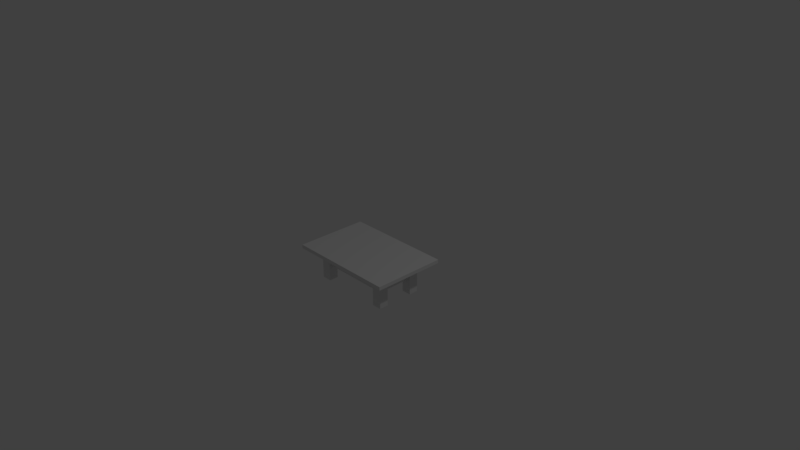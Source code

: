 # Source: Couchtisch_NichtDesigner.blend  (saved by Blender 2.79.0; exported with 4.5.12 LTS)
import bpy
from mathutils import Matrix  # noqa: F401  (used for matrix-valued properties, if any)

bpy.ops.wm.read_factory_settings(use_empty=True)
scene = bpy.context.scene
scene.name = 'Scene'

# ---- collections
col_collection_1 = bpy.data.collections.new('Collection 1'); scene.collection.children.link(col_collection_1)

# ---- materials (node trees are filled in below, after node groups)
mat_material = bpy.data.materials.new('Material')
mat_material.alpha_threshold = 0.0
mat_material.use_transparent_shadow = False
mat_material.roughness = 0.5
mat_material.line_color = (0.0, 0.0, 0.0, 1.0)

# ---- material node trees

# ---- world
world_world = bpy.data.worlds.new('World'); scene.world = world_world
world_world.color = (0.05088, 0.05088, 0.05088)
world_world.use_sun_shadow = False
world_world.sun_shadow_jitter_overblur = 0.0
world_world.cycles.sampling_method = 'MANUAL'

# ---- cameras
cam_camera = bpy.data.cameras.new('Camera')
cam_camera.clip_end = 100.0
cam_camera.lens = 35.0
cam_camera.sensor_width = 32.0
cam_camera.sensor_height = 18.0
cam_camera.ortho_scale = 7.314
cam_camera.dof.focus_distance = 0.0
cam_camera.dof.aperture_fstop = 128.0

# ---- lights
light_lamp = bpy.data.lights.new('Lamp', 'POINT')
light_lamp.transmission_factor = 0.0
light_lamp.cutoff_distance = 30.0
light_lamp.energy = 100.0
light_lamp.shadow_buffer_clip_start = 1.001
light_lamp.shadow_soft_size = 0.1
light_lamp.shadow_maximum_resolution = 0.006
light_lamp.use_absolute_resolution = True

# ---- meshes
me_cube = bpy.data.meshes.new('Cube')
me_cube.from_pydata([(2.0, -2.0, -0.04907), (2.0, -2.0, 0.04907), (1.484, -2.0, -0.04907), (1.484, -2.0, 0.04907), (1.131, -2.0, -0.04907), (1.131, -2.0, 0.04907), (2.0, -1.279, -0.04907), (2.0, -1.279, 0.04907), (1.484, -1.279, 0.04907), (1.484, -1.279, -0.04907), (1.131, -1.279, 0.04907), (1.131, -1.279, -0.04907), (1.484, -0.7657, -0.04907), (1.131, -0.7657, -0.04907), (2.0, -0.7657, -0.04907), (2.0, -0.7657, 0.04907), (1.484, -0.7657, 0.04907), (1.131, -0.7657, 0.04907), (1.484, -1.279, -0.8726), (1.131, -1.279, -0.8726), (1.484, -0.7657, -0.8726), (1.131, -0.7657, -0.8726), (1.484, -1.279, -0.5105), (1.484, -0.7657, -0.5105), (1.131, -1.279, -0.5105), (1.131, -0.7657, -0.5105), (1.484, -0.7657, -0.4358), (1.484, -1.279, -0.4358), (1.131, -1.279, -0.4358), (1.131, -0.7657, -0.4358), (1.308, -2.0, -0.04907), (1.308, -2.0, 0.04907), (1.308, -1.279, -0.04907), (1.308, -1.279, 0.04907), (1.308, -0.7657, 0.04907), (1.308, -0.7657, -0.04907), (1.308, -1.279, -0.8726), (1.308, -0.7657, -0.8726), (1.308, -0.7657, -0.5105), (1.308, -1.279, -0.5105), (1.308, -1.279, -0.4358), (1.308, -0.7657, -0.4358), (2.0, -1.023, -0.04907), (2.0, -1.023, 0.04907), (1.484, -1.023, 0.04907), (1.131, -1.023, 0.04907), (1.484, -1.023, -0.04907), (1.131, -1.023, -0.04907), (1.484, -1.023, -0.8726), (1.131, -1.023, -0.8726), (1.131, -1.023, -0.5105), (1.484, -1.023, -0.5105), (1.484, -1.023, -0.4358), (1.131, -1.023, -0.4358), (1.308, -1.023, -0.8726), (1.308, -1.023, 0.04907), (-2.0, -2.0, -0.04907), (0.0, -2.0, -0.04907), (-2.0, -2.0, 0.04907), (0.0, -2.0, 0.04907), (-1.484, -2.0, -0.04907), (-1.484, -2.0, 0.04907), (-1.131, -2.0, -0.04907), (-1.131, -2.0, 0.04907), (-2.0, -1.279, -0.04907), (0.0, -1.279, -0.04907), (-2.0, -1.279, 0.04907), (0.0, -1.279, 0.04907), (-1.484, -1.279, 0.04907), (-1.484, -1.279, -0.04907), (-1.131, -1.279, 0.04907), (-1.131, -1.279, -0.04907), (0.0, -0.7657, -0.04907), (0.0, -0.7657, 0.04907), (-1.484, -0.7657, -0.04907), (-1.131, -0.7657, -0.04907), (-2.0, -0.7657, -0.04907), (-2.0, -0.7657, 0.04907), (-1.484, -0.7657, 0.04907), (-1.131, -0.7657, 0.04907), (-1.484, -1.279, -0.8726), (-1.131, -1.279, -0.8726), (-1.484, -0.7657, -0.8726), (-1.131, -0.7657, -0.8726), (-1.484, -1.279, -0.5105), (-1.484, -0.7657, -0.5105), (-1.131, -1.279, -0.5105), (-1.131, -0.7657, -0.5105), (-1.484, -0.7657, -0.4358), (-1.484, -1.279, -0.4358), (-1.131, -1.279, -0.4358), (-1.131, -0.7657, -0.4358), (-1.308, -2.0, -0.04907), (-1.308, -2.0, 0.04907), (-1.308, -1.279, -0.04907), (-1.308, -1.279, 0.04907), (-1.308, -0.7657, 0.04907), (-1.308, -0.7657, -0.04907), (-1.308, -1.279, -0.8726), (-1.308, -0.7657, -0.8726), (-1.308, -0.7657, -0.5105), (-1.308, -1.279, -0.5105), (-1.308, -1.279, -0.4358), (-1.308, -0.7657, -0.4358), (-2.0, -1.023, -0.04907), (-2.0, -1.023, 0.04907), (-1.484, -1.023, 0.04907), (-1.131, -1.023, 0.04907), (0.0, -1.023, -0.04907), (0.0, -1.023, 0.04907), (-1.484, -1.023, -0.04907), (-1.131, -1.023, -0.04907), (-1.484, -1.023, -0.8726), (-1.131, -1.023, -0.8726), (-1.131, -1.023, -0.5105), (-1.484, -1.023, -0.5105), (-1.484, -1.023, -0.4358), (-1.131, -1.023, -0.4358), (-1.308, -1.023, -0.8726), (-1.308, -1.023, 0.04907), (0.0, -0.7657, -0.5105), (0.0, -0.7657, -0.4358), (0.0, -1.023, -0.5105), (0.0, -1.023, -0.4358), (2.0, 0.0, -0.04907), (2.0, 2.0, -0.04907), (2.0, 0.0, 0.04907), (2.0, 2.0, 0.04907), (1.484, 0.0, -0.04907), (1.484, 2.0, -0.04907), (1.484, 0.0, 0.04907), (1.484, 2.0, 0.04907), (1.131, 0.0, -0.04907), (1.131, 2.0, -0.04907), (1.131, 0.0, 0.04907), (1.131, 2.0, 0.04907), (2.0, 1.279, -0.04907), (2.0, 1.279, 0.04907), (1.484, 1.279, 0.04907), (1.484, 1.279, -0.04907), (1.131, 1.279, 0.04907), (1.131, 1.279, -0.04907), (1.484, 0.7657, -0.04907), (1.131, 0.7657, -0.04907), (2.0, 0.7657, -0.04907), (2.0, 0.7657, 0.04907), (1.484, 0.7657, 0.04907), (1.131, 0.7657, 0.04907), (1.484, 1.279, -0.8726), (1.131, 1.279, -0.8726), (1.484, 0.7657, -0.8726), (1.131, 0.7657, -0.8726), (1.484, 1.279, -0.5105), (1.484, 0.7657, -0.5105), (1.131, 1.279, -0.5105), (1.131, 0.7657, -0.5105), (1.484, 0.7657, -0.4358), (1.484, 1.279, -0.4358), (1.131, 1.279, -0.4358), (1.131, 0.7657, -0.4358), (1.308, 0.0, -0.04907), (1.308, 2.0, -0.04907), (1.308, 0.0, 0.04907), (1.308, 2.0, 0.04907), (1.308, 1.279, -0.04907), (1.308, 1.279, 0.04907), (1.308, 0.7657, 0.04907), (1.308, 0.7657, -0.04907), (1.308, 1.279, -0.8726), (1.308, 0.7657, -0.8726), (1.308, 0.7657, -0.5105), (1.308, 1.279, -0.5105), (1.308, 1.279, -0.4358), (1.308, 0.7657, -0.4358), (2.0, 1.023, -0.04907), (2.0, 1.023, 0.04907), (1.484, 1.023, 0.04907), (1.131, 1.023, 0.04907), (1.484, 1.023, -0.04907), (1.131, 1.023, -0.04907), (1.484, 1.023, -0.8726), (1.131, 1.023, -0.8726), (1.131, 1.023, -0.5105), (1.484, 1.023, -0.5105), (1.484, 1.023, -0.4358), (1.131, 1.023, -0.4358), (1.308, 1.023, -0.8726), (1.308, 1.023, 0.04907), (1.131, 0.0, -0.5105), (1.131, 0.0, -0.4358), (1.308, 0.0, -0.5105), (1.308, 0.0, -0.4358), (1.131, 0.0, -0.5105), (1.131, 0.0, -0.4358), (-2.0, 0.0, -0.04907), (-2.0, 2.0, -0.04907), (0.0, 2.0, -0.04907), (0.0, 0.0, -0.04907), (-2.0, 0.0, 0.04907), (-2.0, 2.0, 0.04907), (0.0, 2.0, 0.04907), (0.0, 0.0, 0.04907), (-1.484, 0.0, -0.04907), (-1.484, 2.0, -0.04907), (-1.484, 0.0, 0.04907), (-1.484, 2.0, 0.04907), (-1.131, 0.0, -0.04907), (-1.131, 2.0, -0.04907), (-1.131, 0.0, 0.04907), (-1.131, 2.0, 0.04907), (-2.0, 1.279, -0.04907), (0.0, 1.279, -0.04907), (-2.0, 1.279, 0.04907), (0.0, 1.279, 0.04907), (-1.484, 1.279, 0.04907), (-1.484, 1.279, -0.04907), (-1.131, 1.279, 0.04907), (-1.131, 1.279, -0.04907), (0.0, 0.7657, -0.04907), (0.0, 0.7657, 0.04907), (-1.484, 0.7657, -0.04907), (-1.131, 0.7657, -0.04907), (-2.0, 0.7657, -0.04907), (-2.0, 0.7657, 0.04907), (-1.484, 0.7657, 0.04907), (-1.131, 0.7657, 0.04907), (-1.484, 1.279, -0.8726), (-1.131, 1.279, -0.8726), (-1.484, 0.7657, -0.8726), (-1.131, 0.7657, -0.8726), (-1.484, 1.279, -0.5105), (-1.484, 0.7657, -0.5105), (-1.131, 1.279, -0.5105), (-1.131, 0.7657, -0.5105), (-1.484, 0.7657, -0.4358), (-1.484, 1.279, -0.4358), (-1.131, 1.279, -0.4358), (-1.131, 0.7657, -0.4358), (-1.308, 0.0, -0.04907), (-1.308, 2.0, -0.04907), (-1.308, 0.0, 0.04907), (-1.308, 2.0, 0.04907), (-1.308, 1.279, -0.04907), (-1.308, 1.279, 0.04907), (-1.308, 0.7657, 0.04907), (-1.308, 0.7657, -0.04907), (-1.308, 1.279, -0.8726), (-1.308, 0.7657, -0.8726), (-1.308, 0.7657, -0.5105), (-1.308, 1.279, -0.5105), (-1.308, 1.279, -0.4358), (-1.308, 0.7657, -0.4358), (-2.0, 1.023, -0.04907), (-2.0, 1.023, 0.04907), (-1.484, 1.023, 0.04907), (-1.131, 1.023, 0.04907), (0.0, 1.023, -0.04907), (0.0, 1.023, 0.04907), (-1.484, 1.023, -0.04907), (-1.131, 1.023, -0.04907), (-1.484, 1.023, -0.8726), (-1.131, 1.023, -0.8726), (-1.131, 1.023, -0.5105), (-1.484, 1.023, -0.5105), (-1.484, 1.023, -0.4358), (-1.131, 1.023, -0.4358), (-1.308, 1.023, -0.8726), (-1.308, 1.023, 0.04907), (-1.131, 0.0, -0.5105), (-1.131, 0.0, -0.4358), (-1.308, 0.0, -0.5105), (-1.308, 0.0, -0.4358), (0.0, 0.7657, -0.5105), (0.0, 0.7657, -0.4358), (0.0, 1.023, -0.5105), (0.0, 1.023, -0.4358), (-1.131, 0.0, -0.5105), (-1.131, 0.0, -0.4358), (0.0, 0.0, -0.5105), (0.0, 0.0, -0.4358)], [], [(11, 4, 57, 65), (10, 67, 59, 5), (6, 7, 1, 0), (4, 5, 59, 57), (0, 1, 3, 2), (7, 8, 3, 1), (6, 0, 2, 9), (30, 31, 5, 4), (33, 10, 5, 31), (32, 30, 4, 11), (51, 22, 18, 48), (55, 45, 10, 33), (42, 6, 9, 46), (43, 44, 8, 7), (42, 43, 7, 6), (45, 109, 67, 10), (47, 11, 65, 108), (132, 13, 72, 197), (134, 201, 73, 17), (124, 126, 15, 14), (126, 130, 16, 15), (124, 14, 12, 128), (162, 134, 17, 34), (160, 35, 13, 132), (54, 36, 19, 49), (39, 24, 19, 36), (50, 25, 21, 49), (38, 23, 20, 37), (41, 26, 23, 38), (25, 50, 122, 120), (40, 28, 24, 39), (52, 27, 22, 51), (46, 9, 27, 52), (32, 11, 28, 40), (47, 13, 29, 53), (35, 12, 26, 41), (13, 35, 41, 29), (9, 32, 40, 27), (27, 40, 39, 22), (38, 25, 188, 190), (25, 38, 37, 21), (22, 39, 36, 18), (48, 18, 36, 54), (128, 12, 35, 160), (130, 162, 34, 16), (44, 55, 33, 8), (9, 2, 30, 32), (8, 33, 31, 3), (2, 3, 31, 30), (16, 34, 55, 44), (20, 48, 54, 37), (11, 47, 53, 28), (12, 46, 52, 26), (26, 52, 51, 23), (28, 53, 50, 24), (24, 50, 49, 19), (37, 54, 49, 21), (13, 47, 108, 72), (17, 73, 109, 45), (14, 15, 43, 42), (15, 16, 44, 43), (14, 42, 46, 12), (34, 17, 45, 55), (23, 51, 48, 20), (29, 41, 191, 189), (41, 38, 190, 191), (25, 29, 189, 188), (50, 53, 123, 122), (53, 29, 121, 123), (29, 25, 192, 193), (121, 29, 193, 279), (25, 120, 278, 192), (71, 65, 57, 62), (70, 63, 59, 67), (64, 56, 58, 66), (62, 57, 59, 63), (72, 197, 201, 73), (56, 60, 61, 58), (66, 58, 61, 68), (64, 69, 60, 56), (92, 62, 63, 93), (95, 93, 63, 70), (94, 71, 62, 92), (115, 112, 80, 84), (119, 95, 70, 107), (104, 110, 69, 64), (105, 66, 68, 106), (57, 65, 67, 59), (104, 64, 66, 105), (107, 70, 67, 109), (111, 108, 65, 71), (206, 197, 72, 75), (208, 79, 73, 201), (194, 76, 77, 198), (198, 77, 78, 204), (194, 202, 74, 76), (240, 96, 79, 208), (238, 206, 75, 97), (108, 72, 73, 109), (118, 113, 81, 98), (101, 98, 81, 86), (114, 113, 83, 87), (100, 99, 82, 85), (103, 100, 85, 88), (87, 120, 122, 114), (102, 101, 86, 90), (116, 115, 84, 89), (110, 116, 89, 69), (94, 102, 90, 71), (111, 117, 91, 75), (97, 103, 88, 74), (75, 91, 103, 97), (69, 89, 102, 94), (89, 84, 101, 102), (100, 270, 268, 87), (87, 83, 99, 100), (84, 80, 98, 101), (112, 118, 98, 80), (202, 238, 97, 74), (204, 78, 96, 240), (106, 68, 95, 119), (69, 94, 92, 60), (68, 61, 93, 95), (60, 92, 93, 61), (78, 106, 119, 96), (82, 99, 118, 112), (71, 90, 117, 111), (74, 88, 116, 110), (88, 85, 115, 116), (90, 86, 114, 117), (86, 81, 113, 114), (99, 83, 113, 118), (65, 108, 109, 67), (75, 72, 108, 111), (79, 107, 109, 73), (76, 104, 105, 77), (77, 105, 106, 78), (76, 74, 110, 104), (96, 119, 107, 79), (85, 82, 112, 115), (91, 269, 271, 103), (103, 271, 270, 100), (87, 268, 269, 91), (123, 122, 120, 121), (114, 122, 123, 117), (117, 123, 121, 91), (120, 278, 279, 121), (91, 277, 276, 87), (121, 279, 277, 91), (87, 276, 278, 120), (141, 211, 196, 133), (140, 135, 200, 213), (136, 125, 127, 137), (133, 196, 200, 135), (134, 201, 197, 132), (126, 130, 128, 124), (125, 129, 131, 127), (137, 127, 131, 138), (136, 139, 129, 125), (162, 134, 132, 160), (161, 133, 135, 163), (165, 163, 135, 140), (164, 141, 133, 161), (183, 180, 148, 152), (187, 165, 140, 177), (174, 178, 139, 136), (175, 137, 138, 176), (174, 136, 137, 175), (177, 140, 213, 257), (179, 256, 211, 141), (132, 197, 218, 143), (134, 147, 219, 201), (124, 144, 145, 126), (126, 145, 146, 130), (124, 128, 142, 144), (162, 166, 147, 134), (160, 132, 143, 167), (186, 181, 149, 168), (171, 168, 149, 154), (182, 181, 151, 155), (170, 169, 150, 153), (173, 170, 153, 156), (155, 272, 274, 182), (172, 171, 154, 158), (184, 183, 152, 157), (178, 184, 157, 139), (164, 172, 158, 141), (179, 185, 159, 143), (167, 173, 156, 142), (143, 159, 173, 167), (139, 157, 172, 164), (157, 152, 171, 172), (170, 190, 188, 155), (155, 151, 169, 170), (152, 148, 168, 171), (180, 186, 168, 148), (128, 160, 167, 142), (130, 146, 166, 162), (176, 138, 165, 187), (139, 164, 161, 129), (138, 131, 163, 165), (129, 161, 163, 131), (130, 162, 160, 128), (146, 176, 187, 166), (150, 169, 186, 180), (141, 158, 185, 179), (142, 156, 184, 178), (156, 153, 183, 184), (158, 154, 182, 185), (154, 149, 181, 182), (169, 151, 181, 186), (143, 218, 256, 179), (147, 177, 257, 219), (144, 174, 175, 145), (145, 175, 176, 146), (144, 142, 178, 174), (166, 187, 177, 147), (153, 150, 180, 183), (189, 188, 190, 191), (159, 189, 191, 173), (173, 191, 190, 170), (155, 188, 189, 159), (182, 274, 275, 185), (185, 275, 273, 159), (193, 279, 278, 192), (159, 193, 192, 155), (273, 279, 193, 159), (155, 192, 278, 272), (217, 207, 196, 211), (216, 213, 200, 209), (210, 212, 199, 195), (207, 209, 200, 196), (218, 219, 201, 197), (208, 206, 197, 201), (198, 194, 202, 204), (195, 199, 205, 203), (212, 214, 205, 199), (210, 195, 203, 215), (240, 238, 206, 208), (239, 241, 209, 207), (243, 216, 209, 241), (242, 239, 207, 217), (263, 230, 226, 260), (267, 255, 216, 243), (252, 210, 215, 258), (253, 254, 214, 212), (196, 200, 213, 211), (252, 253, 212, 210), (255, 257, 213, 216), (259, 217, 211, 256), (206, 221, 218, 197), (208, 201, 219, 225), (194, 198, 223, 222), (198, 204, 224, 223), (194, 222, 220, 202), (240, 208, 225, 244), (238, 245, 221, 206), (256, 257, 219, 218), (266, 246, 227, 261), (249, 232, 227, 246), (262, 233, 229, 261), (248, 231, 228, 247), (251, 234, 231, 248), (233, 262, 274, 272), (250, 236, 232, 249), (264, 235, 230, 263), (258, 215, 235, 264), (242, 217, 236, 250), (259, 221, 237, 265), (245, 220, 234, 251), (221, 245, 251, 237), (215, 242, 250, 235), (235, 250, 249, 230), (248, 233, 268, 270), (233, 248, 247, 229), (230, 249, 246, 226), (260, 226, 246, 266), (202, 220, 245, 238), (204, 240, 244, 224), (254, 267, 243, 214), (215, 203, 239, 242), (214, 243, 241, 205), (203, 205, 241, 239), (204, 202, 238, 240), (224, 244, 267, 254), (228, 260, 266, 247), (217, 259, 265, 236), (220, 258, 264, 234), (234, 264, 263, 231), (236, 265, 262, 232), (232, 262, 261, 227), (247, 266, 261, 229), (211, 213, 257, 256), (221, 259, 256, 218), (225, 219, 257, 255), (222, 223, 253, 252), (223, 224, 254, 253), (222, 252, 258, 220), (244, 225, 255, 267), (231, 263, 260, 228), (269, 271, 270, 268), (237, 251, 271, 269), (251, 248, 270, 271), (233, 237, 269, 268), (275, 273, 272, 274), (262, 265, 275, 274), (265, 237, 273, 275), (272, 273, 279, 278), (277, 276, 278, 279), (237, 233, 276, 277), (273, 237, 277, 279), (233, 272, 278, 276)])
_uv = me_cube.uv_layers.new(name='UVMap')
_uv.uv.foreach_set('vector', [0.4223, 0.9099, 0.4223, 1.0, 0.2698, 1.0, 0.2698, 0.9099, 0.0972, 0.1086, 0.0972, 0.25, 1.608e-07, 0.25, 9.648e-08, 0.1086, 0.8286, 0.09008, 0.8154, 0.09008, 0.8154, 0.0, 0.8286, 5.96e-08, 0.8684, 0.1086, 0.8816, 0.1086, 0.8816, 0.25, 0.8684, 0.25, 0.8684, 0.0, 0.8816, 8.941e-08, 0.8816, 0.06445, 0.8684, 0.06445, 0.0972, 1.341e-07, 0.0972, 0.06445, 9.648e-08, 0.06445, 0.0, 1.937e-07, 0.5396, 0.9099, 0.5396, 1.0, 0.47, 1.0, 0.47, 0.9099, 0.8684, 0.08653, 0.8816, 0.08653, 0.8816, 0.1086, 0.8684, 0.1086, 0.0972, 0.08653, 0.0972, 0.1086, 9.648e-08, 0.1086, 9.648e-08, 0.08653, 0.4462, 0.9099, 0.4462, 1.0, 0.4223, 1.0, 0.4223, 0.9099, 0.6435, 0.7262, 0.6781, 0.7262, 0.6781, 0.7714, 0.6435, 0.7714, 0.1318, 0.08653, 0.1318, 0.1086, 0.0972, 0.1086, 0.0972, 0.08653, 0.5396, 0.8778, 0.5396, 0.9099, 0.47, 0.9099, 0.47, 0.8778, 0.1318, 1.341e-07, 0.1318, 0.06445, 0.0972, 0.06445, 0.0972, 1.341e-07, 0.8286, 0.1222, 0.8154, 0.1222, 0.8154, 0.09008, 0.8286, 0.09008, 0.1318, 0.1086, 0.1318, 0.25, 0.0972, 0.25, 0.0972, 0.1086, 0.4223, 0.8778, 0.4223, 0.9099, 0.2698, 0.9099, 0.2698, 0.8778, 0.4223, 0.75, 0.4223, 0.8457, 0.2698, 0.8457, 0.2698, 0.75, 0.2698, 0.1086, 0.2698, 0.25, 0.1665, 0.25, 0.1665, 0.1086, 0.8286, 0.25, 0.8154, 0.25, 0.8154, 0.1543, 0.8286, 0.1543, 0.2698, 0.0, 0.2698, 0.06445, 0.1665, 0.06445, 0.1665, 8.941e-08, 0.5396, 0.75, 0.5396, 0.8457, 0.47, 0.8457, 0.47, 0.75, 0.2698, 0.08653, 0.2698, 0.1086, 0.1665, 0.1086, 0.1665, 0.08653, 0.4462, 0.75, 0.4462, 0.8457, 0.4223, 0.8457, 0.4223, 0.75, 0.611, 0.8035, 0.611, 0.8356, 0.5872, 0.8356, 0.5872, 0.8035, 0.9187, 0.2636, 0.9425, 0.2636, 0.9425, 0.3088, 0.9187, 0.3088, 0.5742, 0.7262, 0.6088, 0.7262, 0.6088, 0.7714, 0.5742, 0.7714, 0.8405, 0.7262, 0.8644, 0.7262, 0.8644, 0.7714, 0.8405, 0.7714, 0.8405, 0.7168, 0.8644, 0.7168, 0.8644, 0.7262, 0.8405, 0.7262, 0.5742, 0.5655, 0.5396, 0.5655, 0.5396, 0.4242, 0.5742, 0.4242, 0.9187, 0.2542, 0.9425, 0.2542, 0.9425, 0.2636, 0.9187, 0.2636, 0.6435, 0.7168, 0.6781, 0.7168, 0.6781, 0.7262, 0.6435, 0.7262, 0.6435, 0.6685, 0.6781, 0.6685, 0.6781, 0.7168, 0.6435, 0.7168, 0.9187, 0.2059, 0.9425, 0.2059, 0.9425, 0.2542, 0.9187, 0.2542, 0.5742, 0.6685, 0.6088, 0.6685, 0.6088, 0.7168, 0.5742, 0.7168, 0.8405, 0.6685, 0.8644, 0.6685, 0.8644, 0.7168, 0.8405, 0.7168, 0.8167, 0.6685, 0.8405, 0.6685, 0.8405, 0.7168, 0.8167, 0.7168, 0.8948, 0.2059, 0.9187, 0.2059, 0.9187, 0.2542, 0.8948, 0.2542, 0.8948, 0.2542, 0.9187, 0.2542, 0.9187, 0.2636, 0.8948, 0.2636, 0.9358, 0.757, 0.912, 0.757, 0.912, 0.6613, 0.9358, 0.6613, 0.8167, 0.7262, 0.8405, 0.7262, 0.8405, 0.7714, 0.8167, 0.7714, 0.8948, 0.2636, 0.9187, 0.2636, 0.9187, 0.3088, 0.8948, 0.3088, 0.6349, 0.8035, 0.6349, 0.8356, 0.611, 0.8356, 0.611, 0.8035, 0.47, 0.75, 0.47, 0.8457, 0.4462, 0.8457, 0.4462, 0.75, 0.2698, 0.06445, 0.2698, 0.08653, 0.1665, 0.08653, 0.1665, 0.06445, 0.1318, 0.06445, 0.1318, 0.08653, 0.0972, 0.08653, 0.0972, 0.06445, 0.47, 0.9099, 0.47, 1.0, 0.4462, 1.0, 0.4462, 0.9099, 0.0972, 0.06445, 0.0972, 0.08653, 9.648e-08, 0.08653, 9.648e-08, 0.06445, 0.8684, 0.06445, 0.8816, 0.06445, 0.8816, 0.08653, 0.8684, 0.08653, 0.1665, 0.06445, 0.1665, 0.08653, 0.1318, 0.08653, 0.1318, 0.06445, 0.6349, 0.7714, 0.6349, 0.8035, 0.611, 0.8035, 0.611, 0.7714, 0.5396, 0.6685, 0.5742, 0.6685, 0.5742, 0.7168, 0.5396, 0.7168, 0.6088, 0.6685, 0.6435, 0.6685, 0.6435, 0.7168, 0.6088, 0.7168, 0.6088, 0.7168, 0.6435, 0.7168, 0.6435, 0.7262, 0.6088, 0.7262, 0.5396, 0.7168, 0.5742, 0.7168, 0.5742, 0.7262, 0.5396, 0.7262, 0.5396, 0.7262, 0.5742, 0.7262, 0.5742, 0.7714, 0.5396, 0.7714, 0.611, 0.7714, 0.611, 0.8035, 0.5872, 0.8035, 0.5872, 0.7714, 0.4223, 0.8457, 0.4223, 0.8778, 0.2698, 0.8778, 0.2698, 0.8457, 0.1665, 0.1086, 0.1665, 0.25, 0.1318, 0.25, 0.1318, 0.1086, 0.8286, 0.1543, 0.8154, 0.1543, 0.8154, 0.1222, 0.8286, 0.1222, 0.1665, 8.941e-08, 0.1665, 0.06445, 0.1318, 0.06445, 0.1318, 1.341e-07, 0.5396, 0.8457, 0.5396, 0.8778, 0.47, 0.8778, 0.47, 0.8457, 0.1665, 0.08653, 0.1665, 0.1086, 0.1318, 0.1086, 0.1318, 0.08653, 0.6088, 0.7262, 0.6435, 0.7262, 0.6435, 0.7714, 0.6088, 0.7714, 0.9358, 0.5655, 0.9597, 0.5655, 0.9597, 0.6613, 0.9358, 0.6613, 0.9798, 0.5655, 0.9899, 0.5655, 0.9899, 0.6613, 0.9798, 0.6613, 0.9966, 0.3828, 0.9865, 0.3828, 0.9865, 0.2871, 0.9966, 0.2871, 0.9663, 0.0, 0.9764, 0.0, 0.9764, 0.1414, 0.9663, 0.1414, 0.8154, 0.2828, 0.7808, 0.2828, 0.7808, 0.1414, 0.8154, 0.1414, 0.9764, 0.0, 0.9865, 0.0, 0.9865, 0.09571, 0.9764, 0.09571, 0.7808, 0.1414, 0.7808, 0.2828, 0.6775, 0.2828, 0.6775, 0.1414, 0.5742, 0.5655, 0.5742, 0.4242, 0.6775, 0.4242, 0.6775, 0.5655, 0.1172, 0.9099, 0.2698, 0.9099, 0.2698, 1.0, 0.1172, 1.0, 0.0972, 0.3914, 9.648e-08, 0.3914, 1.608e-07, 0.25, 0.0972, 0.25, 0.8816, 0.09008, 0.8816, 8.941e-08, 0.8948, 0.0, 0.8948, 0.09008, 0.8684, 0.3914, 0.8684, 0.25, 0.8816, 0.25, 0.8816, 0.3914, 0.8419, 0.3457, 0.8419, 0.25, 0.8551, 0.25, 0.8551, 0.3457, 0.8684, 0.5, 0.8684, 0.4355, 0.8816, 0.4355, 0.8816, 0.5, 0.0972, 0.5, 6.432e-08, 0.5, 9.648e-08, 0.4355, 0.0972, 0.4355, 3.216e-08, 0.9099, 0.06955, 0.9099, 0.06955, 1.0, 6.432e-08, 1.0, 0.8684, 0.4135, 0.8684, 0.3914, 0.8816, 0.3914, 0.8816, 0.4135, 0.0972, 0.4135, 9.648e-08, 0.4135, 9.648e-08, 0.3914, 0.0972, 0.3914, 0.09338, 0.9099, 0.1172, 0.9099, 0.1172, 1.0, 0.09338, 1.0, 0.7821, 0.7137, 0.7821, 0.6685, 0.8167, 0.6685, 0.8167, 0.7137, 0.1318, 0.4135, 0.0972, 0.4135, 0.0972, 0.3914, 0.1318, 0.3914, 3.216e-08, 0.8778, 0.06955, 0.8778, 0.06955, 0.9099, 3.216e-08, 0.9099, 0.1318, 0.5, 0.0972, 0.5, 0.0972, 0.4355, 0.1318, 0.4355, 0.8419, 0.5, 0.8419, 0.4099, 0.8551, 0.4099, 0.8551, 0.5, 0.8816, 0.1222, 0.8816, 0.09008, 0.8948, 0.09008, 0.8948, 0.1222, 0.1318, 0.3914, 0.0972, 0.3914, 0.0972, 0.25, 0.1318, 0.25, 0.1172, 0.8778, 0.2698, 0.8778, 0.2698, 0.9099, 0.1172, 0.9099, 0.1172, 0.75, 0.2698, 0.75, 0.2698, 0.8457, 0.1172, 0.8457, 0.2698, 0.3914, 0.1665, 0.3914, 0.1665, 0.25, 0.2698, 0.25, 0.8816, 0.25, 0.8816, 0.1543, 0.8948, 0.1543, 0.8948, 0.25, 0.2698, 0.5, 0.1665, 0.5, 0.1665, 0.4355, 0.2698, 0.4355, 3.216e-08, 0.75, 0.06955, 0.75, 0.06955, 0.8457, 3.216e-08, 0.8457, 0.2698, 0.4135, 0.1665, 0.4135, 0.1665, 0.3914, 0.2698, 0.3914, 0.09338, 0.75, 0.1172, 0.75, 0.1172, 0.8457, 0.09338, 0.8457, 0.8419, 0.3778, 0.8419, 0.3457, 0.8551, 0.3457, 0.8551, 0.3778, 0.8392, 0.5321, 0.8154, 0.5321, 0.8154, 0.5, 0.8392, 0.5, 0.9187, 0.1606, 0.9187, 0.2059, 0.8948, 0.2059, 0.8948, 0.1606, 0.7821, 0.6232, 0.7821, 0.6685, 0.7474, 0.6685, 0.7474, 0.6232, 0.8882, 0.7262, 0.8882, 0.7714, 0.8644, 0.7714, 0.8644, 0.7262, 0.8882, 0.7168, 0.8882, 0.7262, 0.8644, 0.7262, 0.8644, 0.7168, 0.5742, 0.2828, 0.5742, 0.4242, 0.5396, 0.4242, 0.5396, 0.2828, 0.9187, 0.1513, 0.9187, 0.1606, 0.8948, 0.1606, 0.8948, 0.1513, 0.7821, 0.7231, 0.7821, 0.7137, 0.8167, 0.7137, 0.8167, 0.7231, 0.7821, 0.7714, 0.7821, 0.7231, 0.8167, 0.7231, 0.8167, 0.7714, 0.9187, 0.1029, 0.9187, 0.1513, 0.8948, 0.1513, 0.8948, 0.1029, 0.7821, 0.5655, 0.7821, 0.6139, 0.7474, 0.6139, 0.7474, 0.5655, 0.8882, 0.6685, 0.8882, 0.7168, 0.8644, 0.7168, 0.8644, 0.6685, 0.912, 0.6685, 0.912, 0.7168, 0.8882, 0.7168, 0.8882, 0.6685, 0.9425, 0.1029, 0.9425, 0.1513, 0.9187, 0.1513, 0.9187, 0.1029, 0.9425, 0.1513, 0.9425, 0.1606, 0.9187, 0.1606, 0.9187, 0.1513, 0.9425, 0.1914, 0.9425, 0.09571, 0.9663, 0.09571, 0.9663, 0.1914, 0.912, 0.7262, 0.912, 0.7714, 0.8882, 0.7714, 0.8882, 0.7262, 0.9425, 0.1606, 0.9425, 0.2059, 0.9187, 0.2059, 0.9187, 0.1606, 0.8631, 0.5321, 0.8392, 0.5321, 0.8392, 0.5, 0.8631, 0.5, 0.06955, 0.75, 0.09338, 0.75, 0.09338, 0.8457, 0.06955, 0.8457, 0.2698, 0.4355, 0.1665, 0.4355, 0.1665, 0.4135, 0.2698, 0.4135, 0.1318, 0.4355, 0.0972, 0.4355, 0.0972, 0.4135, 0.1318, 0.4135, 0.06955, 0.9099, 0.09338, 0.9099, 0.09338, 1.0, 0.06955, 1.0, 0.0972, 0.4355, 9.648e-08, 0.4355, 9.648e-08, 0.4135, 0.0972, 0.4135, 0.8684, 0.4355, 0.8684, 0.4135, 0.8816, 0.4135, 0.8816, 0.4355, 0.1665, 0.4355, 0.1318, 0.4355, 0.1318, 0.4135, 0.1665, 0.4135, 0.8631, 0.5642, 0.8392, 0.5642, 0.8392, 0.5321, 0.8631, 0.5321, 0.8167, 0.5655, 0.8167, 0.6139, 0.7821, 0.6139, 0.7821, 0.5655, 0.7474, 0.7714, 0.7474, 0.7231, 0.7821, 0.7231, 0.7821, 0.7714, 0.7474, 0.7231, 0.7474, 0.7137, 0.7821, 0.7137, 0.7821, 0.7231, 0.8167, 0.6139, 0.8167, 0.6232, 0.7821, 0.6232, 0.7821, 0.6139, 0.8167, 0.6232, 0.8167, 0.6685, 0.7821, 0.6685, 0.7821, 0.6232, 0.8392, 0.5642, 0.8154, 0.5642, 0.8154, 0.5321, 0.8392, 0.5321, 0.8419, 0.4099, 0.8419, 0.3778, 0.8551, 0.3778, 0.8551, 0.4099, 0.1172, 0.8457, 0.2698, 0.8457, 0.2698, 0.8778, 0.1172, 0.8778, 0.1665, 0.3914, 0.1318, 0.3914, 0.1318, 0.25, 0.1665, 0.25, 0.8816, 0.1543, 0.8816, 0.1222, 0.8948, 0.1222, 0.8948, 0.1543, 0.1665, 0.5, 0.1318, 0.5, 0.1318, 0.4355, 0.1665, 0.4355, 3.216e-08, 0.8457, 0.06955, 0.8457, 0.06955, 0.8778, 3.216e-08, 0.8778, 0.1665, 0.4135, 0.1318, 0.4135, 0.1318, 0.3914, 0.1665, 0.3914, 0.7474, 0.7137, 0.7474, 0.6685, 0.7821, 0.6685, 0.7821, 0.7137, 0.9663, 0.1914, 0.9663, 0.2871, 0.9425, 0.2871, 0.9425, 0.1914, 0.9865, 0.1914, 0.9865, 0.09571, 0.9966, 0.09571, 0.9966, 0.1914, 1.0, 0.5655, 1.0, 0.6613, 0.9899, 0.6613, 0.9899, 0.5655, 0.9698, 0.5655, 0.9798, 0.5655, 0.9798, 0.5977, 0.9698, 0.5977, 0.9663, 0.2828, 0.9663, 0.1414, 0.9764, 0.1414, 0.9764, 0.2828, 0.8154, 0.0, 0.8154, 0.1414, 0.7808, 0.1414, 0.7808, 1.49e-08, 0.9798, 0.5977, 0.9798, 0.6934, 0.9698, 0.6934, 0.9698, 0.5977, 0.9764, 0.3828, 0.9764, 0.2871, 0.9865, 0.2871, 0.9865, 0.3828, 0.7808, 0.1414, 0.6775, 0.1414, 0.6775, 2.98e-08, 0.7808, 1.49e-08, 0.5742, 0.2828, 0.6775, 0.2828, 0.6775, 0.4242, 0.5742, 0.4242, 0.4223, 0.5901, 0.2698, 0.5901, 0.2698, 0.5, 0.4223, 0.5, 0.4423, 0.1086, 0.5396, 0.1086, 0.5396, 0.25, 0.4423, 0.25, 0.8286, 0.4099, 0.8286, 0.5, 0.8154, 0.5, 0.8154, 0.4099, 0.8419, 0.1086, 0.8419, 0.25, 0.8286, 0.25, 0.8286, 0.1086, 0.8551, 0.3914, 0.8551, 0.25, 0.8684, 0.25, 0.8684, 0.3914, 0.8551, 0.5, 0.8551, 0.4355, 0.8684, 0.4355, 0.8684, 0.5, 0.8419, 0.0, 0.8419, 0.06445, 0.8286, 0.06445, 0.8286, 8.941e-08, 0.4423, 1.192e-07, 0.5396, 8.941e-08, 0.5396, 0.06445, 0.4423, 0.06445, 0.5396, 0.5901, 0.47, 0.5901, 0.47, 0.5, 0.5396, 0.5, 0.8551, 0.4135, 0.8551, 0.3914, 0.8684, 0.3914, 0.8684, 0.4135, 0.8419, 0.08653, 0.8419, 0.1086, 0.8286, 0.1086, 0.8286, 0.08653, 0.4423, 0.08653, 0.5396, 0.08653, 0.5396, 0.1086, 0.4423, 0.1086, 0.4462, 0.5901, 0.4223, 0.5901, 0.4223, 0.5, 0.4462, 0.5, 0.7128, 0.6108, 0.7128, 0.5655, 0.7474, 0.5655, 0.7474, 0.6108, 0.4077, 0.08653, 0.4423, 0.08653, 0.4423, 0.1086, 0.4077, 0.1086, 0.5396, 0.6222, 0.47, 0.6222, 0.47, 0.5901, 0.5396, 0.5901, 0.4077, 1.192e-07, 0.4423, 1.192e-07, 0.4423, 0.06445, 0.4077, 0.06445, 0.8286, 0.3778, 0.8286, 0.4099, 0.8154, 0.4099, 0.8154, 0.3778, 0.4077, 0.1086, 0.4423, 0.1086, 0.4423, 0.25, 0.4077, 0.25, 0.4223, 0.6222, 0.2698, 0.6222, 0.2698, 0.5901, 0.4223, 0.5901, 0.4223, 0.75, 0.2698, 0.75, 0.2698, 0.6543, 0.4223, 0.6543, 0.2698, 0.1086, 0.3731, 0.1086, 0.3731, 0.25, 0.2698, 0.25, 0.8286, 0.25, 0.8286, 0.3457, 0.8154, 0.3457, 0.8154, 0.25, 0.2698, 0.0, 0.3731, 8.941e-08, 0.3731, 0.06445, 0.2698, 0.06445, 0.5396, 0.75, 0.47, 0.75, 0.47, 0.6543, 0.5396, 0.6543, 0.2698, 0.08653, 0.3731, 0.08653, 0.3731, 0.1086, 0.2698, 0.1086, 0.4462, 0.75, 0.4223, 0.75, 0.4223, 0.6543, 0.4462, 0.6543, 0.5634, 0.8035, 0.5396, 0.8035, 0.5396, 0.7714, 0.5634, 0.7714, 0.9187, 0.3665, 0.9187, 0.4118, 0.8948, 0.4118, 0.8948, 0.3665, 0.5742, 0.6232, 0.5742, 0.6685, 0.5396, 0.6685, 0.5396, 0.6232, 0.8882, 0.6232, 0.8882, 0.6685, 0.8644, 0.6685, 0.8644, 0.6232, 0.8882, 0.6139, 0.8882, 0.6232, 0.8644, 0.6232, 0.8644, 0.6139, 0.7808, 0.5655, 0.7808, 0.4242, 0.8154, 0.4242, 0.8154, 0.5655, 0.9187, 0.3572, 0.9187, 0.3665, 0.8948, 0.3665, 0.8948, 0.3572, 0.7128, 0.6201, 0.7128, 0.6108, 0.7474, 0.6108, 0.7474, 0.6201, 0.7128, 0.6685, 0.7128, 0.6201, 0.7474, 0.6201, 0.7474, 0.6685, 0.9187, 0.3088, 0.9187, 0.3572, 0.8948, 0.3572, 0.8948, 0.3088, 0.5742, 0.5655, 0.5742, 0.6139, 0.5396, 0.6139, 0.5396, 0.5655, 0.8882, 0.5655, 0.8882, 0.6139, 0.8644, 0.6139, 0.8644, 0.5655, 0.912, 0.5655, 0.912, 0.6139, 0.8882, 0.6139, 0.8882, 0.5655, 0.9425, 0.3088, 0.9425, 0.3572, 0.9187, 0.3572, 0.9187, 0.3088, 0.9425, 0.3572, 0.9425, 0.3665, 0.9187, 0.3665, 0.9187, 0.3572, 0.9358, 0.5655, 0.9358, 0.6613, 0.912, 0.6613, 0.912, 0.5655, 0.912, 0.6232, 0.912, 0.6685, 0.8882, 0.6685, 0.8882, 0.6232, 0.9425, 0.3665, 0.9425, 0.4118, 0.9187, 0.4118, 0.9187, 0.3665, 0.5872, 0.8035, 0.5634, 0.8035, 0.5634, 0.7714, 0.5872, 0.7714, 0.47, 0.75, 0.4462, 0.75, 0.4462, 0.6543, 0.47, 0.6543, 0.2698, 0.06445, 0.3731, 0.06445, 0.3731, 0.08653, 0.2698, 0.08653, 0.4077, 0.06445, 0.4423, 0.06445, 0.4423, 0.08653, 0.4077, 0.08653, 0.47, 0.5901, 0.4462, 0.5901, 0.4462, 0.5, 0.47, 0.5, 0.4423, 0.06445, 0.5396, 0.06445, 0.5396, 0.08653, 0.4423, 0.08653, 0.8419, 0.06445, 0.8419, 0.08653, 0.8286, 0.08653, 0.8286, 0.06445, 0.8551, 0.4355, 0.8551, 0.4135, 0.8684, 0.4135, 0.8684, 0.4355, 0.3731, 0.06445, 0.4077, 0.06445, 0.4077, 0.08653, 0.3731, 0.08653, 0.5872, 0.8356, 0.5634, 0.8356, 0.5634, 0.8035, 0.5872, 0.8035, 0.6088, 0.5655, 0.6088, 0.6139, 0.5742, 0.6139, 0.5742, 0.5655, 0.6781, 0.6685, 0.6781, 0.6201, 0.7128, 0.6201, 0.7128, 0.6685, 0.6781, 0.6201, 0.6781, 0.6108, 0.7128, 0.6108, 0.7128, 0.6201, 0.6088, 0.6139, 0.6088, 0.6232, 0.5742, 0.6232, 0.5742, 0.6139, 0.6088, 0.6232, 0.6088, 0.6685, 0.5742, 0.6685, 0.5742, 0.6232, 0.5634, 0.8356, 0.5396, 0.8356, 0.5396, 0.8035, 0.5634, 0.8035, 0.4223, 0.6543, 0.2698, 0.6543, 0.2698, 0.6222, 0.4223, 0.6222, 0.3731, 0.1086, 0.4077, 0.1086, 0.4077, 0.25, 0.3731, 0.25, 0.8286, 0.3457, 0.8286, 0.3778, 0.8154, 0.3778, 0.8154, 0.3457, 0.3731, 8.941e-08, 0.4077, 1.192e-07, 0.4077, 0.06445, 0.3731, 0.06445, 0.5396, 0.6543, 0.47, 0.6543, 0.47, 0.6222, 0.5396, 0.6222, 0.3731, 0.08653, 0.4077, 0.08653, 0.4077, 0.1086, 0.3731, 0.1086, 0.6781, 0.6108, 0.6781, 0.5655, 0.7128, 0.5655, 0.7128, 0.6108, 0.6825, 0.7714, 0.6926, 0.7714, 0.6926, 0.7935, 0.6825, 0.7935, 0.9358, 0.757, 0.9358, 0.6613, 0.9597, 0.6613, 0.9597, 0.757, 0.9798, 0.757, 0.9798, 0.6613, 0.9899, 0.6613, 0.9899, 0.757, 0.9966, 0.1914, 0.9966, 0.2871, 0.9865, 0.2871, 0.9865, 0.1914, 0.9663, 0.5655, 0.9663, 0.4242, 0.9764, 0.4242, 0.9764, 0.5655, 0.5396, 0.2828, 0.5396, 0.1414, 0.5742, 0.1414, 0.5742, 0.2828, 0.9698, 0.5655, 0.9698, 0.7069, 0.9597, 0.7069, 0.9597, 0.5655, 0.9764, 0.1914, 0.9764, 0.09571, 0.9865, 0.09571, 0.9865, 0.1914, 0.5742, 0.1414, 0.6775, 0.1414, 0.6775, 0.2828, 0.5742, 0.2828, 0.7808, 0.5655, 0.6775, 0.5655, 0.6775, 0.4242, 0.7808, 0.4242, 0.1172, 0.5901, 0.1172, 0.5, 0.2698, 0.5, 0.2698, 0.5901, 0.4423, 0.3914, 0.4423, 0.25, 0.5396, 0.25, 0.5396, 0.3914, 0.8816, 0.4099, 0.8948, 0.4099, 0.8948, 0.5, 0.8816, 0.5, 0.8419, 0.3914, 0.8286, 0.3914, 0.8286, 0.25, 0.8419, 0.25, 0.8419, 0.1543, 0.8551, 0.1543, 0.8551, 0.25, 0.8419, 0.25, 0.8551, 0.1086, 0.8684, 0.1086, 0.8684, 0.25, 0.8551, 0.25, 0.8551, 0.0, 0.8684, 5.96e-08, 0.8684, 0.06445, 0.8551, 0.06445, 0.8419, 0.5, 0.8286, 0.5, 0.8286, 0.4355, 0.8419, 0.4355, 0.4423, 0.5, 0.4423, 0.4355, 0.5396, 0.4355, 0.5396, 0.5, 3.216e-08, 0.5901, 0.0, 0.5, 0.06955, 0.5, 0.06955, 0.5901, 0.8551, 0.08653, 0.8684, 0.08653, 0.8684, 0.1086, 0.8551, 0.1086, 0.8419, 0.4135, 0.8286, 0.4135, 0.8286, 0.3914, 0.8419, 0.3914, 0.4423, 0.4135, 0.4423, 0.3914, 0.5396, 0.3914, 0.5396, 0.4135, 0.09338, 0.5901, 0.09338, 0.5, 0.1172, 0.5, 0.1172, 0.5901, 0.7128, 0.7137, 0.6781, 0.7137, 0.6781, 0.6685, 0.7128, 0.6685, 0.4077, 0.4135, 0.4077, 0.3914, 0.4423, 0.3914, 0.4423, 0.4135, 3.216e-08, 0.6222, 3.216e-08, 0.5901, 0.06955, 0.5901, 0.06955, 0.6222, 0.4077, 0.5, 0.4077, 0.4355, 0.4423, 0.4355, 0.4423, 0.5, 0.8419, 0.0, 0.8551, 2.98e-08, 0.8551, 0.09008, 0.8419, 0.09008, 0.8816, 0.3778, 0.8948, 0.3778, 0.8948, 0.4099, 0.8816, 0.4099, 0.4077, 0.3914, 0.4077, 0.25, 0.4423, 0.25, 0.4423, 0.3914, 0.1172, 0.6222, 0.1172, 0.5901, 0.2698, 0.5901, 0.2698, 0.6222, 0.1172, 0.75, 0.1172, 0.6543, 0.2698, 0.6543, 0.2698, 0.75, 0.2698, 0.3914, 0.2698, 0.25, 0.3731, 0.25, 0.3731, 0.3914, 0.8816, 0.25, 0.8948, 0.25, 0.8948, 0.3457, 0.8816, 0.3457, 0.2698, 0.5, 0.2698, 0.4355, 0.3731, 0.4355, 0.3731, 0.5, 3.216e-08, 0.75, 3.216e-08, 0.6543, 0.06955, 0.6543, 0.06955, 0.75, 0.2698, 0.4135, 0.2698, 0.3914, 0.3731, 0.3914, 0.3731, 0.4135, 0.09338, 0.75, 0.09338, 0.6543, 0.1172, 0.6543, 0.1172, 0.75, 0.8419, 0.1222, 0.8551, 0.1222, 0.8551, 0.1543, 0.8419, 0.1543, 0.6587, 0.8035, 0.6587, 0.7714, 0.6825, 0.7714, 0.6825, 0.8035, 0.9187, 0.05768, 0.9425, 0.05768, 0.9425, 0.1029, 0.9187, 0.1029, 0.6435, 0.6108, 0.6088, 0.6108, 0.6088, 0.5655, 0.6435, 0.5655, 0.8405, 0.6232, 0.8644, 0.6232, 0.8644, 0.6685, 0.8405, 0.6685, 0.8405, 0.6139, 0.8644, 0.6139, 0.8644, 0.6232, 0.8405, 0.6232, 0.7808, 0.2828, 0.8154, 0.2828, 0.8154, 0.4242, 0.7808, 0.4242, 0.9187, 0.04834, 0.9425, 0.04834, 0.9425, 0.05768, 0.9187, 0.05768, 0.7128, 0.7231, 0.6781, 0.7231, 0.6781, 0.7137, 0.7128, 0.7137, 0.7128, 0.7714, 0.6781, 0.7714, 0.6781, 0.7231, 0.7128, 0.7231, 0.9187, 3.725e-09, 0.9425, 0.0, 0.9425, 0.04834, 0.9187, 0.04834, 0.6435, 0.6685, 0.6088, 0.6685, 0.6088, 0.6201, 0.6435, 0.6201, 0.8405, 0.5655, 0.8644, 0.5655, 0.8644, 0.6139, 0.8405, 0.6139, 0.8167, 0.5655, 0.8405, 0.5655, 0.8405, 0.6139, 0.8167, 0.6139, 0.8948, 2.142e-08, 0.9187, 3.725e-09, 0.9187, 0.04834, 0.8948, 0.04834, 0.8948, 0.04834, 0.9187, 0.04834, 0.9187, 0.05768, 0.8948, 0.05768, 0.9425, 1.49e-08, 0.9663, 0.0, 0.9663, 0.09571, 0.9425, 0.09571, 0.8167, 0.6232, 0.8405, 0.6232, 0.8405, 0.6685, 0.8167, 0.6685, 0.8948, 0.05768, 0.9187, 0.05768, 0.9187, 0.1029, 0.8948, 0.1029, 0.6349, 0.8035, 0.6349, 0.7714, 0.6587, 0.7714, 0.6587, 0.8035, 0.06955, 0.75, 0.06955, 0.6543, 0.09338, 0.6543, 0.09338, 0.75, 0.2698, 0.4355, 0.2698, 0.4135, 0.3731, 0.4135, 0.3731, 0.4355, 0.4077, 0.4355, 0.4077, 0.4135, 0.4423, 0.4135, 0.4423, 0.4355, 0.06955, 0.5901, 0.06955, 0.5, 0.09338, 0.5, 0.09338, 0.5901, 0.4423, 0.4355, 0.4423, 0.4135, 0.5396, 0.4135, 0.5396, 0.4355, 0.8419, 0.4355, 0.8286, 0.4355, 0.8286, 0.4135, 0.8419, 0.4135, 0.8551, 0.06445, 0.8684, 0.06445, 0.8684, 0.08653, 0.8551, 0.08653, 0.3731, 0.4355, 0.3731, 0.4135, 0.4077, 0.4135, 0.4077, 0.4355, 0.6349, 0.8356, 0.6349, 0.8035, 0.6587, 0.8035, 0.6587, 0.8356, 0.6781, 0.6685, 0.6435, 0.6685, 0.6435, 0.6201, 0.6781, 0.6201, 0.7474, 0.7714, 0.7128, 0.7714, 0.7128, 0.7231, 0.7474, 0.7231, 0.7474, 0.7231, 0.7128, 0.7231, 0.7128, 0.7137, 0.7474, 0.7137, 0.6781, 0.6201, 0.6435, 0.6201, 0.6435, 0.6108, 0.6781, 0.6108, 0.6781, 0.6108, 0.6435, 0.6108, 0.6435, 0.5655, 0.6781, 0.5655, 0.6587, 0.8356, 0.6587, 0.8035, 0.6825, 0.8035, 0.6825, 0.8356, 0.8419, 0.09008, 0.8551, 0.09008, 0.8551, 0.1222, 0.8419, 0.1222, 0.1172, 0.6543, 0.1172, 0.6222, 0.2698, 0.6222, 0.2698, 0.6543, 0.3731, 0.3914, 0.3731, 0.25, 0.4077, 0.25, 0.4077, 0.3914, 0.8816, 0.3457, 0.8948, 0.3457, 0.8948, 0.3778, 0.8816, 0.3778, 0.3731, 0.5, 0.3731, 0.4355, 0.4077, 0.4355, 0.4077, 0.5, 3.216e-08, 0.6543, 3.216e-08, 0.6222, 0.06955, 0.6222, 0.06955, 0.6543, 0.3731, 0.4135, 0.3731, 0.3914, 0.4077, 0.3914, 0.4077, 0.4135, 0.7474, 0.7137, 0.7128, 0.7137, 0.7128, 0.6685, 0.7474, 0.6685, 0.6926, 0.7935, 0.6926, 0.7714, 0.7027, 0.7714, 0.7027, 0.7935, 0.9663, 0.3828, 0.9425, 0.3828, 0.9425, 0.2871, 0.9663, 0.2871, 0.9865, 0.0, 0.9966, 0.0, 0.9966, 0.09571, 0.9865, 0.09571, 1.0, 0.757, 0.9899, 0.757, 0.9899, 0.6613, 1.0, 0.6613, 0.9698, 0.8212, 0.9698, 0.7891, 0.9798, 0.7891, 0.9798, 0.8212, 0.9663, 0.2828, 0.9764, 0.2828, 0.9764, 0.4242, 0.9663, 0.4242, 0.5396, 5.96e-08, 0.5742, 4.47e-08, 0.5742, 0.1414, 0.5396, 0.1414, 0.9798, 0.7891, 0.9698, 0.7891, 0.9698, 0.6934, 0.9798, 0.6934, 0.9698, 0.8483, 0.9597, 0.8483, 0.9597, 0.7069, 0.9698, 0.7069, 0.9764, 0.1914, 0.9865, 0.1914, 0.9865, 0.2871, 0.9764, 0.2871, 0.5742, 0.1414, 0.5742, 4.47e-08, 0.6775, 2.98e-08, 0.6775, 0.1414, 0.7808, 0.2828, 0.7808, 0.4242, 0.6775, 0.4242, 0.6775, 0.2828])
me_cube.materials.append(mat_material)
me_cube.use_remesh_preserve_volume = False
me_cube.use_remesh_preserve_attributes = False
me_cube.use_mirror_vertex_groups = False
me_cube.update()

# ---- objects
ob_cube = bpy.data.objects.new('Cube', me_cube)
ob_lamp = bpy.data.objects.new('Lamp', light_lamp)
ob_camera = bpy.data.objects.new('Camera', cam_camera)

# ---- transforms, parenting, visibility, modifiers, constraints
ob_cube.location = (0.0, 0.0, 0.0)
ob_cube.scale = (0.375, 0.25, 0.5094)
ob_cube.lock_rotations_4d = False
ob_cube.empty_display_type = 'ARROWS'
ob_cube.lineart.crease_threshold = 0.0
ob_lamp.location = (4.076, 1.005, 5.904)
ob_lamp.rotation_euler = (0.6503, 0.05522, 1.866)
ob_lamp.lock_rotations_4d = False
ob_lamp.empty_display_type = 'ARROWS'
ob_lamp.color = (0.0, 0.0, 0.0, 0.0)
ob_lamp.lineart.crease_threshold = 0.0
ob_camera.location = (7.481, -6.508, 5.344)
ob_camera.rotation_euler = (1.109, 0.0, 0.8149)
ob_camera.lock_rotations_4d = False
ob_camera.empty_display_type = 'ARROWS'
ob_camera.color = (0.0, 0.0, 0.0, 0.0)
ob_camera.display_type = 'WIRE'
ob_camera.lineart.crease_threshold = 0.0

# ---- collection membership
col_collection_1.objects.link(ob_cube)
col_collection_1.objects.link(ob_lamp)
col_collection_1.objects.link(ob_camera)

# ---- scene / render settings (as saved in the file)
scene.camera = ob_camera
scene.frame_start = 1; scene.frame_end = 250; scene.frame_set(1)
scene.render.engine = 'BLENDER_EEVEE_NEXT'
scene.render.resolution_percentage = 50
scene.render.dither_intensity = 0.0
scene.cycles.use_denoising = False
scene.cycles.samples = 128
scene.cycles.sampling_pattern = 'TABULATED_SOBOL'
scene.cycles.use_adaptive_sampling = False
scene.cycles.use_light_tree = False
scene.cycles.blur_glossy = 0.0
scene.cycles.sample_clamp_indirect = 0.0
scene.view_settings.view_transform = 'Standard'
bpy.context.view_layer.update()
